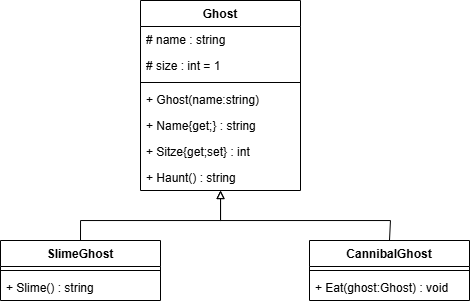

The diagram above was exported from draw.io. Its source (the exported page's mxGraphModel, read from the mxfile embedded in the PNG):
<mxGraphModel dx="906" dy="628" grid="0" gridSize="10" guides="1" tooltips="1" connect="1" arrows="1" fold="1" page="1" pageScale="1" pageWidth="583" pageHeight="413" math="0" shadow="0">
  <root>
    <mxCell id="0" />
    <mxCell id="1" parent="0" />
    <mxCell id="GWtzWSWEJdJsUSgOCc8i-1" value="Ghost" style="swimlane;fontStyle=1;align=center;verticalAlign=top;childLayout=stackLayout;horizontal=1;startSize=26;horizontalStack=0;resizeParent=1;resizeParentMax=0;resizeLast=0;collapsible=1;marginBottom=0;whiteSpace=wrap;html=1;" vertex="1" parent="1">
      <mxGeometry x="189" y="57" width="160" height="190" as="geometry" />
    </mxCell>
    <mxCell id="GWtzWSWEJdJsUSgOCc8i-2" value="# name : string" style="text;strokeColor=none;fillColor=none;align=left;verticalAlign=top;spacingLeft=4;spacingRight=4;overflow=hidden;rotatable=0;points=[[0,0.5],[1,0.5]];portConstraint=eastwest;whiteSpace=wrap;html=1;" vertex="1" parent="GWtzWSWEJdJsUSgOCc8i-1">
      <mxGeometry y="26" width="160" height="26" as="geometry" />
    </mxCell>
    <mxCell id="GWtzWSWEJdJsUSgOCc8i-8" value="# size : int = 1" style="text;strokeColor=none;fillColor=none;align=left;verticalAlign=top;spacingLeft=4;spacingRight=4;overflow=hidden;rotatable=0;points=[[0,0.5],[1,0.5]];portConstraint=eastwest;whiteSpace=wrap;html=1;" vertex="1" parent="GWtzWSWEJdJsUSgOCc8i-1">
      <mxGeometry y="52" width="160" height="26" as="geometry" />
    </mxCell>
    <mxCell id="GWtzWSWEJdJsUSgOCc8i-3" value="" style="line;strokeWidth=1;fillColor=none;align=left;verticalAlign=middle;spacingTop=-1;spacingLeft=3;spacingRight=3;rotatable=0;labelPosition=right;points=[];portConstraint=eastwest;strokeColor=inherit;" vertex="1" parent="GWtzWSWEJdJsUSgOCc8i-1">
      <mxGeometry y="78" width="160" height="8" as="geometry" />
    </mxCell>
    <mxCell id="GWtzWSWEJdJsUSgOCc8i-4" value="+ Ghost(name:string)&lt;div&gt;&lt;br&gt;&lt;/div&gt;" style="text;strokeColor=none;fillColor=none;align=left;verticalAlign=top;spacingLeft=4;spacingRight=4;overflow=hidden;rotatable=0;points=[[0,0.5],[1,0.5]];portConstraint=eastwest;whiteSpace=wrap;html=1;" vertex="1" parent="GWtzWSWEJdJsUSgOCc8i-1">
      <mxGeometry y="86" width="160" height="26" as="geometry" />
    </mxCell>
    <mxCell id="GWtzWSWEJdJsUSgOCc8i-5" value="+ Name{get;} : string&lt;div&gt;&lt;br&gt;&lt;/div&gt;" style="text;strokeColor=none;fillColor=none;align=left;verticalAlign=top;spacingLeft=4;spacingRight=4;overflow=hidden;rotatable=0;points=[[0,0.5],[1,0.5]];portConstraint=eastwest;whiteSpace=wrap;html=1;" vertex="1" parent="GWtzWSWEJdJsUSgOCc8i-1">
      <mxGeometry y="112" width="160" height="26" as="geometry" />
    </mxCell>
    <mxCell id="GWtzWSWEJdJsUSgOCc8i-6" value="+ Sitze{get;set} : int&lt;div&gt;&lt;br&gt;&lt;/div&gt;" style="text;strokeColor=none;fillColor=none;align=left;verticalAlign=top;spacingLeft=4;spacingRight=4;overflow=hidden;rotatable=0;points=[[0,0.5],[1,0.5]];portConstraint=eastwest;whiteSpace=wrap;html=1;" vertex="1" parent="GWtzWSWEJdJsUSgOCc8i-1">
      <mxGeometry y="138" width="160" height="26" as="geometry" />
    </mxCell>
    <mxCell id="GWtzWSWEJdJsUSgOCc8i-7" value="+ Haunt() : string&lt;div&gt;&lt;br&gt;&lt;/div&gt;" style="text;strokeColor=none;fillColor=none;align=left;verticalAlign=top;spacingLeft=4;spacingRight=4;overflow=hidden;rotatable=0;points=[[0,0.5],[1,0.5]];portConstraint=eastwest;whiteSpace=wrap;html=1;" vertex="1" parent="GWtzWSWEJdJsUSgOCc8i-1">
      <mxGeometry y="164" width="160" height="26" as="geometry" />
    </mxCell>
    <mxCell id="GWtzWSWEJdJsUSgOCc8i-17" style="edgeStyle=orthogonalEdgeStyle;rounded=0;orthogonalLoop=1;jettySize=auto;html=1;exitX=0.5;exitY=0;exitDx=0;exitDy=0;endArrow=block;endFill=0;" edge="1" parent="1" source="GWtzWSWEJdJsUSgOCc8i-9" target="GWtzWSWEJdJsUSgOCc8i-1">
      <mxGeometry relative="1" as="geometry">
        <Array as="points">
          <mxPoint x="439" y="277" />
          <mxPoint x="269" y="277" />
        </Array>
      </mxGeometry>
    </mxCell>
    <mxCell id="GWtzWSWEJdJsUSgOCc8i-9" value="CannibalGhost" style="swimlane;fontStyle=1;align=center;verticalAlign=top;childLayout=stackLayout;horizontal=1;startSize=26;horizontalStack=0;resizeParent=1;resizeParentMax=0;resizeLast=0;collapsible=1;marginBottom=0;whiteSpace=wrap;html=1;" vertex="1" parent="1">
      <mxGeometry x="358" y="297" width="160" height="60" as="geometry" />
    </mxCell>
    <mxCell id="GWtzWSWEJdJsUSgOCc8i-11" value="" style="line;strokeWidth=1;fillColor=none;align=left;verticalAlign=middle;spacingTop=-1;spacingLeft=3;spacingRight=3;rotatable=0;labelPosition=right;points=[];portConstraint=eastwest;strokeColor=inherit;" vertex="1" parent="GWtzWSWEJdJsUSgOCc8i-9">
      <mxGeometry y="26" width="160" height="8" as="geometry" />
    </mxCell>
    <mxCell id="GWtzWSWEJdJsUSgOCc8i-12" value="+ Eat(ghost:Ghost) : void" style="text;strokeColor=none;fillColor=none;align=left;verticalAlign=top;spacingLeft=4;spacingRight=4;overflow=hidden;rotatable=0;points=[[0,0.5],[1,0.5]];portConstraint=eastwest;whiteSpace=wrap;html=1;" vertex="1" parent="GWtzWSWEJdJsUSgOCc8i-9">
      <mxGeometry y="34" width="160" height="26" as="geometry" />
    </mxCell>
    <mxCell id="GWtzWSWEJdJsUSgOCc8i-16" style="edgeStyle=orthogonalEdgeStyle;rounded=0;orthogonalLoop=1;jettySize=auto;html=1;exitX=0.5;exitY=0;exitDx=0;exitDy=0;endArrow=block;endFill=0;" edge="1" parent="1" source="GWtzWSWEJdJsUSgOCc8i-13" target="GWtzWSWEJdJsUSgOCc8i-1">
      <mxGeometry relative="1" as="geometry">
        <Array as="points">
          <mxPoint x="129" y="277" />
          <mxPoint x="269" y="277" />
        </Array>
      </mxGeometry>
    </mxCell>
    <mxCell id="GWtzWSWEJdJsUSgOCc8i-13" value="SlimeGhost" style="swimlane;fontStyle=1;align=center;verticalAlign=top;childLayout=stackLayout;horizontal=1;startSize=26;horizontalStack=0;resizeParent=1;resizeParentMax=0;resizeLast=0;collapsible=1;marginBottom=0;whiteSpace=wrap;html=1;" vertex="1" parent="1">
      <mxGeometry x="49" y="297" width="160" height="60" as="geometry" />
    </mxCell>
    <mxCell id="GWtzWSWEJdJsUSgOCc8i-14" value="" style="line;strokeWidth=1;fillColor=none;align=left;verticalAlign=middle;spacingTop=-1;spacingLeft=3;spacingRight=3;rotatable=0;labelPosition=right;points=[];portConstraint=eastwest;strokeColor=inherit;" vertex="1" parent="GWtzWSWEJdJsUSgOCc8i-13">
      <mxGeometry y="26" width="160" height="8" as="geometry" />
    </mxCell>
    <mxCell id="GWtzWSWEJdJsUSgOCc8i-15" value="+ Slime() : string" style="text;strokeColor=none;fillColor=none;align=left;verticalAlign=top;spacingLeft=4;spacingRight=4;overflow=hidden;rotatable=0;points=[[0,0.5],[1,0.5]];portConstraint=eastwest;whiteSpace=wrap;html=1;" vertex="1" parent="GWtzWSWEJdJsUSgOCc8i-13">
      <mxGeometry y="34" width="160" height="26" as="geometry" />
    </mxCell>
  </root>
</mxGraphModel>